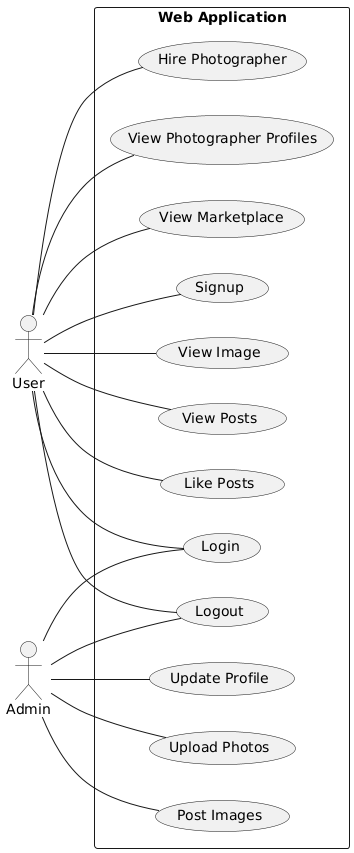

The diagram above was rendered by PlantUML. Its source (embedded in the PNG):
@startuml
left to right direction
actor User
actor Admin

rectangle "Web Application" {
  usecase "Signup" as UC1
  usecase "Login" as UC2
  usecase "Logout" as UC3
  usecase "Upload Photos" as UC4
  usecase "View Marketplace" as UC5
  usecase "Update Profile" as UC6
  usecase "Post Images" as UC7
  usecase "View Photographer Profiles" as UC8
  usecase "Hire Photographer" as UC9
  usecase "Like Posts" as UC10
  usecase "View Posts" as UC11
  usecase "View Image" as UC12
}

User -- UC1
User -- UC2
User -- UC3
User -- UC5
User -- UC8
User -- UC9
User -- UC10
User -- UC11
User -- UC12

Admin -- UC2
Admin -- UC3
Admin -- UC4
Admin -- UC6
Admin -- UC7
@enduml